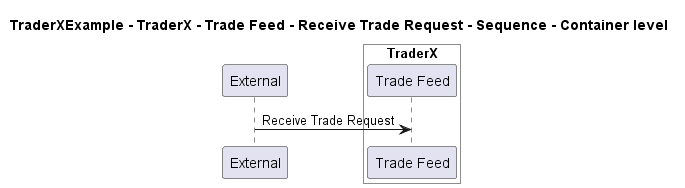

The diagram above was rendered by PlantUML. Its source (embedded in the PNG):
@startuml

title TraderXExample - TraderX - Trade Feed - Receive Trade Request - Sequence - Container level

participant "External" as C4InterFlow.SoftwareSystems.ExternalSystem

box "TraderX" #White
    participant "Trade Feed" as TraderXExample.SoftwareSystems.TraderX.Containers.TradeFeed
end box


C4InterFlow.SoftwareSystems.ExternalSystem -> TraderXExample.SoftwareSystems.TraderX.Containers.TradeFeed : Receive Trade Request


@enduml